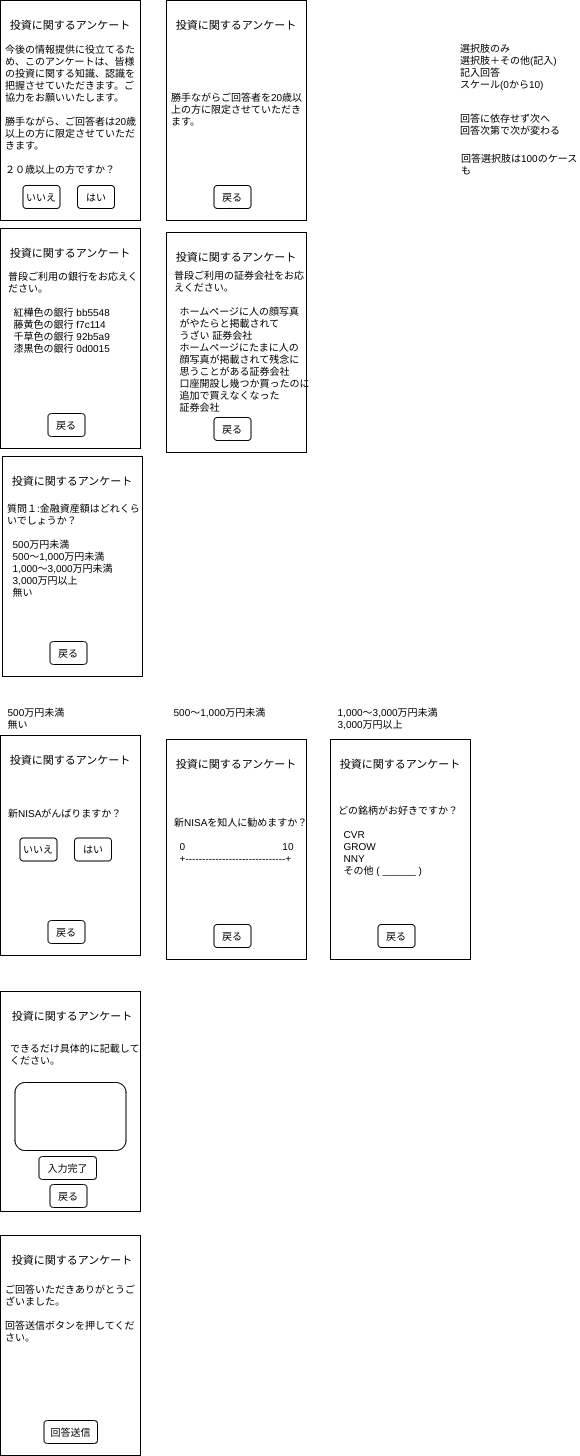

The diagram above was exported from draw.io. Its source (the exported page's mxGraphModel, read from the mxfile embedded in the PNG):
<mxGraphModel dx="434" dy="314" grid="1" gridSize="10" guides="1" tooltips="1" connect="1" arrows="1" fold="1" page="1" pageScale="1" pageWidth="827" pageHeight="1169" math="0" shadow="0">
  <root>
    <mxCell id="0" />
    <mxCell id="1" parent="0" />
    <mxCell id="3" value="" style="rounded=0;whiteSpace=wrap;html=1;" parent="1" vertex="1">
      <mxGeometry x="42" y="30" width="140" height="220" as="geometry" />
    </mxCell>
    <mxCell id="4" value="投資に関するアンケート" style="text;html=1;strokeColor=none;fillColor=none;align=center;verticalAlign=middle;whiteSpace=wrap;rounded=0;fontSize=11;" parent="1" vertex="1">
      <mxGeometry x="42" y="40" width="140" height="30" as="geometry" />
    </mxCell>
    <mxCell id="5" value="今後の情報提供に役立てるため、このアンケートは、皆様の投資に関する知識、認識を把握させていただきます。ご協力をお願いいたします。&lt;br&gt;&lt;br&gt;勝手ながら、ご回答者は20歳以上の方に限定させていただきます。&lt;br&gt;&lt;br&gt;２０歳以上の方ですか？" style="text;html=1;strokeColor=none;fillColor=none;align=left;verticalAlign=middle;whiteSpace=wrap;rounded=0;fontSize=10;" vertex="1" parent="1">
      <mxGeometry x="45" y="87" width="140" height="103" as="geometry" />
    </mxCell>
    <mxCell id="13" value="" style="group" vertex="1" connectable="0" parent="1">
      <mxGeometry x="63" y="215" width="94.5" height="23" as="geometry" />
    </mxCell>
    <mxCell id="10" value="" style="group" vertex="1" connectable="0" parent="13">
      <mxGeometry x="54.5" width="40" height="23" as="geometry" />
    </mxCell>
    <mxCell id="8" value="" style="rounded=1;whiteSpace=wrap;html=1;fontSize=10;" vertex="1" parent="10">
      <mxGeometry x="1.5" width="37" height="23" as="geometry" />
    </mxCell>
    <mxCell id="9" value="はい" style="text;html=1;strokeColor=none;fillColor=none;align=center;verticalAlign=middle;whiteSpace=wrap;rounded=0;fontSize=10;" vertex="1" parent="10">
      <mxGeometry y="3.25" width="40" height="16.5" as="geometry" />
    </mxCell>
    <mxCell id="11" value="" style="group" vertex="1" connectable="0" parent="13">
      <mxGeometry width="40" height="23" as="geometry" />
    </mxCell>
    <mxCell id="6" value="" style="rounded=1;whiteSpace=wrap;html=1;fontSize=10;" vertex="1" parent="11">
      <mxGeometry x="1.5" width="37" height="23" as="geometry" />
    </mxCell>
    <mxCell id="7" value="いいえ" style="text;html=1;strokeColor=none;fillColor=none;align=center;verticalAlign=middle;whiteSpace=wrap;rounded=0;fontSize=10;" vertex="1" parent="11">
      <mxGeometry y="6.5" width="40" height="10" as="geometry" />
    </mxCell>
    <mxCell id="14" value="" style="rounded=0;whiteSpace=wrap;html=1;" vertex="1" parent="1">
      <mxGeometry x="208" y="30" width="140" height="220" as="geometry" />
    </mxCell>
    <mxCell id="15" value="投資に関するアンケート" style="text;html=1;strokeColor=none;fillColor=none;align=center;verticalAlign=middle;whiteSpace=wrap;rounded=0;fontSize=11;" vertex="1" parent="1">
      <mxGeometry x="208" y="40" width="140" height="30" as="geometry" />
    </mxCell>
    <mxCell id="16" value="勝手ながらご回答者を20歳以上の方に限定させていただきます。" style="text;html=1;strokeColor=none;fillColor=none;align=left;verticalAlign=middle;whiteSpace=wrap;rounded=0;fontSize=10;" vertex="1" parent="1">
      <mxGeometry x="211" y="87" width="140" height="103" as="geometry" />
    </mxCell>
    <mxCell id="17" value="" style="group" vertex="1" connectable="0" parent="1">
      <mxGeometry x="229" y="215" width="94.5" height="23" as="geometry" />
    </mxCell>
    <mxCell id="22" value="" style="rounded=1;whiteSpace=wrap;html=1;fontSize=10;" vertex="1" parent="17">
      <mxGeometry x="26.5" width="37" height="23" as="geometry" />
    </mxCell>
    <mxCell id="23" value="戻る" style="text;html=1;strokeColor=none;fillColor=none;align=center;verticalAlign=middle;whiteSpace=wrap;rounded=0;fontSize=10;" vertex="1" parent="17">
      <mxGeometry x="25" y="6.5" width="40" height="10" as="geometry" />
    </mxCell>
    <mxCell id="24" value="選択肢のみ&lt;br&gt;選択肢＋その他(記入)&lt;br&gt;記入回答&lt;br&gt;スケール(0から10)" style="text;html=1;strokeColor=none;fillColor=none;align=left;verticalAlign=middle;whiteSpace=wrap;rounded=0;fontSize=10;" vertex="1" parent="1">
      <mxGeometry x="500" y="81" width="120" height="30" as="geometry" />
    </mxCell>
    <mxCell id="25" value="回答に依存せず次へ&lt;br&gt;回答次第で次が変わる" style="text;html=1;strokeColor=none;fillColor=none;align=left;verticalAlign=middle;whiteSpace=wrap;rounded=0;fontSize=10;" vertex="1" parent="1">
      <mxGeometry x="500" y="139" width="120" height="30" as="geometry" />
    </mxCell>
    <mxCell id="26" value="回答選択肢は100のケースも" style="text;html=1;strokeColor=none;fillColor=none;align=left;verticalAlign=middle;whiteSpace=wrap;rounded=0;fontSize=10;" vertex="1" parent="1">
      <mxGeometry x="501" y="179" width="120" height="30" as="geometry" />
    </mxCell>
    <mxCell id="33" value="" style="rounded=0;whiteSpace=wrap;html=1;" vertex="1" parent="1">
      <mxGeometry x="44" y="486" width="140" height="220" as="geometry" />
    </mxCell>
    <mxCell id="34" value="投資に関するアンケート" style="text;html=1;strokeColor=none;fillColor=none;align=center;verticalAlign=middle;whiteSpace=wrap;rounded=0;fontSize=11;" vertex="1" parent="1">
      <mxGeometry x="44" y="496" width="140" height="30" as="geometry" />
    </mxCell>
    <mxCell id="35" value="質問１:金融資産額はどれくらいでしょうか？&lt;br&gt;&lt;br&gt;&amp;nbsp; 500万円未満&lt;br&gt;&amp;nbsp; 500〜1,000万円未満&lt;br&gt;&amp;nbsp; 1,000〜3,000万円未満&lt;br&gt;&amp;nbsp; 3,000万円以上&lt;br&gt;&amp;nbsp; 無い" style="text;html=1;strokeColor=none;fillColor=none;align=left;verticalAlign=middle;whiteSpace=wrap;rounded=0;fontSize=10;" vertex="1" parent="1">
      <mxGeometry x="47" y="528" width="140" height="103" as="geometry" />
    </mxCell>
    <mxCell id="36" value="" style="group" vertex="1" connectable="0" parent="1">
      <mxGeometry x="65" y="671" width="94.5" height="23" as="geometry" />
    </mxCell>
    <mxCell id="37" value="" style="rounded=1;whiteSpace=wrap;html=1;fontSize=10;" vertex="1" parent="36">
      <mxGeometry x="26.5" width="37" height="23" as="geometry" />
    </mxCell>
    <mxCell id="38" value="戻る" style="text;html=1;strokeColor=none;fillColor=none;align=center;verticalAlign=middle;whiteSpace=wrap;rounded=0;fontSize=10;" vertex="1" parent="36">
      <mxGeometry x="25" y="6.5" width="40" height="10" as="geometry" />
    </mxCell>
    <mxCell id="39" value="" style="rounded=0;whiteSpace=wrap;html=1;" vertex="1" parent="1">
      <mxGeometry x="42" y="258" width="140" height="220" as="geometry" />
    </mxCell>
    <mxCell id="40" value="投資に関するアンケート" style="text;html=1;strokeColor=none;fillColor=none;align=center;verticalAlign=middle;whiteSpace=wrap;rounded=0;fontSize=11;" vertex="1" parent="1">
      <mxGeometry x="42" y="268" width="140" height="30" as="geometry" />
    </mxCell>
    <mxCell id="41" value="普段ご利用の銀行をお応えください。&lt;br&gt;&lt;br&gt;&amp;nbsp; 紅樺色の銀行 bb5548&lt;br&gt;&amp;nbsp; 藤黄色の銀行 f7c114&lt;br&gt;&amp;nbsp; 千草色の銀行 92b5a9&lt;br&gt;&amp;nbsp; 漆黒色の銀行 0d0015" style="text;html=1;strokeColor=none;fillColor=none;align=left;verticalAlign=middle;whiteSpace=wrap;rounded=0;fontSize=10;" vertex="1" parent="1">
      <mxGeometry x="48" y="290" width="140" height="103" as="geometry" />
    </mxCell>
    <mxCell id="42" value="" style="group" vertex="1" connectable="0" parent="1">
      <mxGeometry x="63" y="443" width="94.5" height="23" as="geometry" />
    </mxCell>
    <mxCell id="43" value="" style="rounded=1;whiteSpace=wrap;html=1;fontSize=10;" vertex="1" parent="42">
      <mxGeometry x="26.5" width="37" height="23" as="geometry" />
    </mxCell>
    <mxCell id="44" value="戻る" style="text;html=1;strokeColor=none;fillColor=none;align=center;verticalAlign=middle;whiteSpace=wrap;rounded=0;fontSize=10;" vertex="1" parent="42">
      <mxGeometry x="25" y="6.5" width="40" height="10" as="geometry" />
    </mxCell>
    <mxCell id="45" value="" style="rounded=0;whiteSpace=wrap;html=1;" vertex="1" parent="1">
      <mxGeometry x="208" y="262" width="140" height="220" as="geometry" />
    </mxCell>
    <mxCell id="46" value="投資に関するアンケート" style="text;html=1;strokeColor=none;fillColor=none;align=center;verticalAlign=middle;whiteSpace=wrap;rounded=0;fontSize=11;" vertex="1" parent="1">
      <mxGeometry x="208" y="272" width="140" height="30" as="geometry" />
    </mxCell>
    <mxCell id="47" value="普段ご利用の証券会社をお応えください。&lt;br&gt;&lt;br&gt;&amp;nbsp; ホームページに人の顔写真&lt;br&gt;&amp;nbsp; がやたらと掲載されて&lt;br&gt;&amp;nbsp; うざい 証券会社&lt;br&gt;&amp;nbsp; ホームページにたまに人の&lt;br&gt;&amp;nbsp; 顔写真が掲載されて残念に&lt;br&gt;&amp;nbsp; 思うことがある証券会社&lt;br&gt;&amp;nbsp; 口座開設し幾つか買ったのに&lt;br&gt;&amp;nbsp; 追加で買えなくなった&lt;br&gt;&amp;nbsp; 証券会社" style="text;html=1;strokeColor=none;fillColor=none;align=left;verticalAlign=middle;whiteSpace=wrap;rounded=0;fontSize=10;" vertex="1" parent="1">
      <mxGeometry x="214" y="319" width="140" height="103" as="geometry" />
    </mxCell>
    <mxCell id="48" value="" style="group" vertex="1" connectable="0" parent="1">
      <mxGeometry x="229" y="447" width="94.5" height="23" as="geometry" />
    </mxCell>
    <mxCell id="49" value="" style="rounded=1;whiteSpace=wrap;html=1;fontSize=10;" vertex="1" parent="48">
      <mxGeometry x="26.5" width="37" height="23" as="geometry" />
    </mxCell>
    <mxCell id="50" value="戻る" style="text;html=1;strokeColor=none;fillColor=none;align=center;verticalAlign=middle;whiteSpace=wrap;rounded=0;fontSize=10;" vertex="1" parent="48">
      <mxGeometry x="25" y="6.5" width="40" height="10" as="geometry" />
    </mxCell>
    <mxCell id="61" value="&amp;nbsp; 1,000〜3,000万円未満&lt;br&gt;&amp;nbsp; 3,000万円以上" style="text;html=1;strokeColor=none;fillColor=none;align=left;verticalAlign=top;whiteSpace=wrap;rounded=0;fontSize=10;" vertex="1" parent="1">
      <mxGeometry x="372" y="730" width="140" height="40" as="geometry" />
    </mxCell>
    <mxCell id="62" value="&amp;nbsp; 500〜1,000万円未満" style="text;html=1;strokeColor=none;fillColor=none;align=left;verticalAlign=top;whiteSpace=wrap;rounded=0;fontSize=10;" vertex="1" parent="1">
      <mxGeometry x="208" y="730" width="140" height="20" as="geometry" />
    </mxCell>
    <mxCell id="63" value="&amp;nbsp; 500万円未満&lt;br&gt;&amp;nbsp; 無い" style="text;html=1;strokeColor=none;fillColor=none;align=left;verticalAlign=top;whiteSpace=wrap;rounded=0;fontSize=10;" vertex="1" parent="1">
      <mxGeometry x="42" y="730" width="140" height="40" as="geometry" />
    </mxCell>
    <mxCell id="64" value="" style="rounded=0;whiteSpace=wrap;html=1;" vertex="1" parent="1">
      <mxGeometry x="42" y="765" width="140" height="220" as="geometry" />
    </mxCell>
    <mxCell id="65" value="投資に関するアンケート" style="text;html=1;strokeColor=none;fillColor=none;align=center;verticalAlign=middle;whiteSpace=wrap;rounded=0;fontSize=11;" vertex="1" parent="1">
      <mxGeometry x="42" y="775" width="140" height="30" as="geometry" />
    </mxCell>
    <mxCell id="66" value="新NISAがんばりますか？&lt;br&gt;&lt;br&gt;" style="text;html=1;strokeColor=none;fillColor=none;align=left;verticalAlign=middle;whiteSpace=wrap;rounded=0;fontSize=10;" vertex="1" parent="1">
      <mxGeometry x="48" y="797" width="140" height="103" as="geometry" />
    </mxCell>
    <mxCell id="67" value="" style="group" vertex="1" connectable="0" parent="1">
      <mxGeometry x="63" y="950" width="94.5" height="23" as="geometry" />
    </mxCell>
    <mxCell id="68" value="" style="rounded=1;whiteSpace=wrap;html=1;fontSize=10;" vertex="1" parent="67">
      <mxGeometry x="26.5" width="37" height="23" as="geometry" />
    </mxCell>
    <mxCell id="69" value="戻る" style="text;html=1;strokeColor=none;fillColor=none;align=center;verticalAlign=middle;whiteSpace=wrap;rounded=0;fontSize=10;" vertex="1" parent="67">
      <mxGeometry x="25" y="6.5" width="40" height="10" as="geometry" />
    </mxCell>
    <mxCell id="70" value="" style="rounded=0;whiteSpace=wrap;html=1;" vertex="1" parent="1">
      <mxGeometry x="208" y="769" width="140" height="220" as="geometry" />
    </mxCell>
    <mxCell id="71" value="投資に関するアンケート" style="text;html=1;strokeColor=none;fillColor=none;align=center;verticalAlign=middle;whiteSpace=wrap;rounded=0;fontSize=11;" vertex="1" parent="1">
      <mxGeometry x="208" y="779" width="140" height="30" as="geometry" />
    </mxCell>
    <mxCell id="72" value="新NISAを知人に勧めますか？&lt;br&gt;&lt;br&gt;&amp;nbsp; 0&amp;nbsp; &amp;nbsp; &amp;nbsp; &amp;nbsp; &amp;nbsp; &amp;nbsp; &amp;nbsp; &amp;nbsp; &amp;nbsp; &amp;nbsp; &amp;nbsp; &amp;nbsp; &amp;nbsp; &amp;nbsp; &amp;nbsp; &amp;nbsp; &amp;nbsp; &amp;nbsp;10&lt;br&gt;&amp;nbsp; +------------------------------+" style="text;html=1;strokeColor=none;fillColor=none;align=left;verticalAlign=middle;whiteSpace=wrap;rounded=0;fontSize=10;" vertex="1" parent="1">
      <mxGeometry x="214" y="818" width="140" height="103" as="geometry" />
    </mxCell>
    <mxCell id="73" value="" style="group" vertex="1" connectable="0" parent="1">
      <mxGeometry x="229" y="954" width="94.5" height="23" as="geometry" />
    </mxCell>
    <mxCell id="74" value="" style="rounded=1;whiteSpace=wrap;html=1;fontSize=10;" vertex="1" parent="73">
      <mxGeometry x="26.5" width="37" height="23" as="geometry" />
    </mxCell>
    <mxCell id="75" value="戻る" style="text;html=1;strokeColor=none;fillColor=none;align=center;verticalAlign=middle;whiteSpace=wrap;rounded=0;fontSize=10;" vertex="1" parent="73">
      <mxGeometry x="25" y="6.5" width="40" height="10" as="geometry" />
    </mxCell>
    <mxCell id="76" value="" style="group" vertex="1" connectable="0" parent="1">
      <mxGeometry x="60" y="867.5" width="94.5" height="23" as="geometry" />
    </mxCell>
    <mxCell id="77" value="" style="group" vertex="1" connectable="0" parent="76">
      <mxGeometry x="54.5" width="40" height="23" as="geometry" />
    </mxCell>
    <mxCell id="78" value="" style="rounded=1;whiteSpace=wrap;html=1;fontSize=10;" vertex="1" parent="77">
      <mxGeometry x="1.5" width="37" height="23" as="geometry" />
    </mxCell>
    <mxCell id="79" value="はい" style="text;html=1;strokeColor=none;fillColor=none;align=center;verticalAlign=middle;whiteSpace=wrap;rounded=0;fontSize=10;" vertex="1" parent="77">
      <mxGeometry y="3.25" width="40" height="16.5" as="geometry" />
    </mxCell>
    <mxCell id="80" value="" style="group" vertex="1" connectable="0" parent="76">
      <mxGeometry width="40" height="23" as="geometry" />
    </mxCell>
    <mxCell id="81" value="" style="rounded=1;whiteSpace=wrap;html=1;fontSize=10;" vertex="1" parent="80">
      <mxGeometry x="1.5" width="37" height="23" as="geometry" />
    </mxCell>
    <mxCell id="82" value="いいえ" style="text;html=1;strokeColor=none;fillColor=none;align=center;verticalAlign=middle;whiteSpace=wrap;rounded=0;fontSize=10;" vertex="1" parent="80">
      <mxGeometry y="6.5" width="40" height="10" as="geometry" />
    </mxCell>
    <mxCell id="83" value="" style="rounded=0;whiteSpace=wrap;html=1;" vertex="1" parent="1">
      <mxGeometry x="372" y="769" width="140" height="220" as="geometry" />
    </mxCell>
    <mxCell id="84" value="投資に関するアンケート" style="text;html=1;strokeColor=none;fillColor=none;align=center;verticalAlign=middle;whiteSpace=wrap;rounded=0;fontSize=11;" vertex="1" parent="1">
      <mxGeometry x="372" y="779" width="140" height="30" as="geometry" />
    </mxCell>
    <mxCell id="85" value="どの銘柄がお好きですか？&lt;br&gt;&lt;br&gt;&amp;nbsp; CVR&lt;br&gt;&amp;nbsp; GROW&lt;br&gt;&amp;nbsp; NNY&lt;br&gt;&amp;nbsp; その他 ( ______ )" style="text;html=1;strokeColor=none;fillColor=none;align=left;verticalAlign=middle;whiteSpace=wrap;rounded=0;fontSize=10;" vertex="1" parent="1">
      <mxGeometry x="378" y="818" width="140" height="103" as="geometry" />
    </mxCell>
    <mxCell id="86" value="" style="group" vertex="1" connectable="0" parent="1">
      <mxGeometry x="393" y="954" width="94.5" height="23" as="geometry" />
    </mxCell>
    <mxCell id="87" value="" style="rounded=1;whiteSpace=wrap;html=1;fontSize=10;" vertex="1" parent="86">
      <mxGeometry x="26.5" width="37" height="23" as="geometry" />
    </mxCell>
    <mxCell id="88" value="戻る" style="text;html=1;strokeColor=none;fillColor=none;align=center;verticalAlign=middle;whiteSpace=wrap;rounded=0;fontSize=10;" vertex="1" parent="86">
      <mxGeometry x="25" y="6.5" width="40" height="10" as="geometry" />
    </mxCell>
    <mxCell id="89" value="" style="rounded=0;whiteSpace=wrap;html=1;" vertex="1" parent="1">
      <mxGeometry x="42" y="1021" width="140" height="220" as="geometry" />
    </mxCell>
    <mxCell id="90" value="投資に関するアンケート" style="text;html=1;strokeColor=none;fillColor=none;align=center;verticalAlign=middle;whiteSpace=wrap;rounded=0;fontSize=11;" vertex="1" parent="1">
      <mxGeometry x="44" y="1031" width="140" height="30" as="geometry" />
    </mxCell>
    <mxCell id="91" value="できるだけ具体的に記載してください。" style="text;html=1;strokeColor=none;fillColor=none;align=left;verticalAlign=middle;whiteSpace=wrap;rounded=0;fontSize=10;" vertex="1" parent="1">
      <mxGeometry x="50" y="1032" width="140" height="103" as="geometry" />
    </mxCell>
    <mxCell id="92" value="" style="group" vertex="1" connectable="0" parent="1">
      <mxGeometry x="65" y="1214" width="94.5" height="23" as="geometry" />
    </mxCell>
    <mxCell id="93" value="" style="rounded=1;whiteSpace=wrap;html=1;fontSize=10;" vertex="1" parent="92">
      <mxGeometry x="26.5" width="37" height="23" as="geometry" />
    </mxCell>
    <mxCell id="94" value="戻る" style="text;html=1;strokeColor=none;fillColor=none;align=center;verticalAlign=middle;whiteSpace=wrap;rounded=0;fontSize=10;" vertex="1" parent="92">
      <mxGeometry x="25" y="6.5" width="40" height="10" as="geometry" />
    </mxCell>
    <mxCell id="96" value="" style="group" vertex="1" connectable="0" parent="1">
      <mxGeometry x="52" y="1112" width="120" height="68" as="geometry" />
    </mxCell>
    <mxCell id="97" value="" style="rounded=1;whiteSpace=wrap;html=1;fontSize=10;" vertex="1" parent="96">
      <mxGeometry x="4.5" width="111" height="68" as="geometry" />
    </mxCell>
    <mxCell id="102" value="" style="rounded=0;whiteSpace=wrap;html=1;" vertex="1" parent="1">
      <mxGeometry x="42" y="1265" width="140" height="220" as="geometry" />
    </mxCell>
    <mxCell id="103" value="投資に関するアンケート" style="text;html=1;strokeColor=none;fillColor=none;align=center;verticalAlign=middle;whiteSpace=wrap;rounded=0;fontSize=11;" vertex="1" parent="1">
      <mxGeometry x="44" y="1275" width="140" height="30" as="geometry" />
    </mxCell>
    <mxCell id="104" value="ご回答いただきありがとうございました。&lt;br&gt;&lt;br&gt;回答送信ボタンを押してください。" style="text;html=1;strokeColor=none;fillColor=none;align=left;verticalAlign=middle;whiteSpace=wrap;rounded=0;fontSize=10;" vertex="1" parent="1">
      <mxGeometry x="45" y="1291" width="140" height="103" as="geometry" />
    </mxCell>
    <mxCell id="105" value="" style="group" vertex="1" connectable="0" parent="1">
      <mxGeometry x="65" y="1450" width="94.5" height="23" as="geometry" />
    </mxCell>
    <mxCell id="106" value="" style="rounded=1;whiteSpace=wrap;html=1;fontSize=10;" vertex="1" parent="105">
      <mxGeometry x="20.5" width="53.5" height="23" as="geometry" />
    </mxCell>
    <mxCell id="107" value="回答送信" style="text;html=1;strokeColor=none;fillColor=none;align=center;verticalAlign=middle;whiteSpace=wrap;rounded=0;fontSize=10;" vertex="1" parent="105">
      <mxGeometry x="24.75" y="6.5" width="45" height="10" as="geometry" />
    </mxCell>
    <mxCell id="110" value="" style="rounded=1;whiteSpace=wrap;html=1;fontSize=10;" vertex="1" parent="1">
      <mxGeometry x="80.5" y="1186" width="57.5" height="23" as="geometry" />
    </mxCell>
    <mxCell id="111" value="入力完了" style="text;html=1;strokeColor=none;fillColor=none;align=center;verticalAlign=middle;whiteSpace=wrap;rounded=0;fontSize=10;" vertex="1" parent="1">
      <mxGeometry x="79.75" y="1192.5" width="59" height="10" as="geometry" />
    </mxCell>
  </root>
</mxGraphModel>